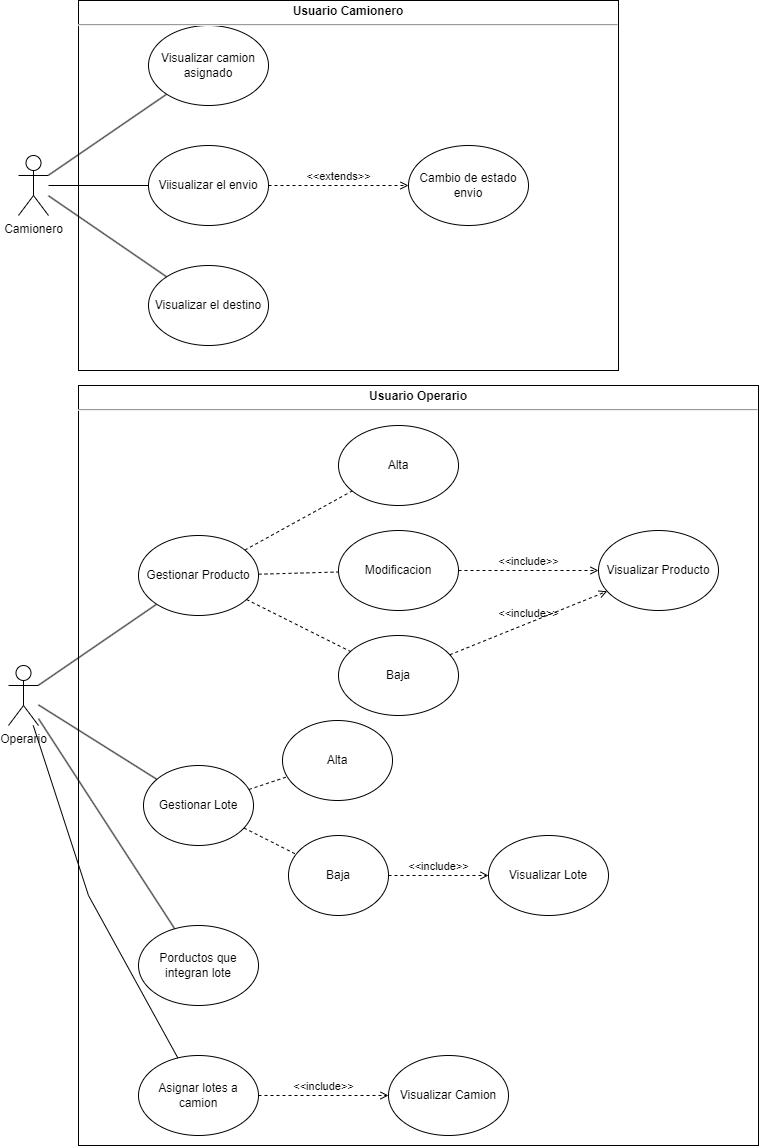

The diagram above was exported from draw.io. Its source (the exported page's mxGraphModel, read from the mxfile embedded in the PNG):
<mxGraphModel dx="1434" dy="844" grid="1" gridSize="10" guides="1" tooltips="1" connect="1" arrows="1" fold="1" page="1" pageScale="1" pageWidth="827" pageHeight="1169" math="0" shadow="0">
  <root>
    <mxCell id="0" />
    <mxCell id="1" parent="0" />
    <mxCell id="w8ymRbTC4XCtCmgdDUyY-7" value="Camionero&lt;br&gt;" style="shape=umlActor;verticalLabelPosition=bottom;verticalAlign=top;html=1;outlineConnect=0;" parent="1" vertex="1">
      <mxGeometry x="50" y="200" width="30" height="60" as="geometry" />
    </mxCell>
    <mxCell id="w8ymRbTC4XCtCmgdDUyY-12" value="Cambio de estado envio" style="ellipse;whiteSpace=wrap;html=1;" parent="1" vertex="1">
      <mxGeometry x="440" y="190" width="120" height="80" as="geometry" />
    </mxCell>
    <mxCell id="w8ymRbTC4XCtCmgdDUyY-20" value="&amp;lt;&amp;lt;extends&amp;gt;&amp;gt;" style="html=1;verticalAlign=bottom;labelBackgroundColor=none;endArrow=open;endFill=0;dashed=1;rounded=0;" parent="1" source="w8ymRbTC4XCtCmgdDUyY-27" target="w8ymRbTC4XCtCmgdDUyY-12" edge="1">
      <mxGeometry width="160" relative="1" as="geometry">
        <mxPoint x="414.0005917463202" y="512.5434977448351" as="sourcePoint" />
        <mxPoint x="477.962725019177" y="489.995508816761" as="targetPoint" />
      </mxGeometry>
    </mxCell>
    <mxCell id="w8ymRbTC4XCtCmgdDUyY-25" value="" style="endArrow=none;html=1;rounded=0;" parent="1" source="w8ymRbTC4XCtCmgdDUyY-7" target="w8ymRbTC4XCtCmgdDUyY-28" edge="1">
      <mxGeometry width="50" height="50" relative="1" as="geometry">
        <mxPoint x="110" y="250" as="sourcePoint" />
        <mxPoint x="180" y="110" as="targetPoint" />
      </mxGeometry>
    </mxCell>
    <mxCell id="w8ymRbTC4XCtCmgdDUyY-27" value="Viisualizar el envio" style="ellipse;whiteSpace=wrap;html=1;" parent="1" vertex="1">
      <mxGeometry x="180" y="190" width="120" height="80" as="geometry" />
    </mxCell>
    <mxCell id="w8ymRbTC4XCtCmgdDUyY-28" value="Visualizar camion asignado" style="ellipse;whiteSpace=wrap;html=1;" parent="1" vertex="1">
      <mxGeometry x="180" y="70" width="120" height="80" as="geometry" />
    </mxCell>
    <mxCell id="w8ymRbTC4XCtCmgdDUyY-30" value="" style="endArrow=none;html=1;rounded=0;" parent="1" source="w8ymRbTC4XCtCmgdDUyY-7" target="w8ymRbTC4XCtCmgdDUyY-27" edge="1">
      <mxGeometry width="50" height="50" relative="1" as="geometry">
        <mxPoint x="310" y="320" as="sourcePoint" />
        <mxPoint x="360" y="270" as="targetPoint" />
      </mxGeometry>
    </mxCell>
    <mxCell id="w8ymRbTC4XCtCmgdDUyY-32" value="Visualizar el destino" style="ellipse;whiteSpace=wrap;html=1;" parent="1" vertex="1">
      <mxGeometry x="180" y="310" width="120" height="80" as="geometry" />
    </mxCell>
    <mxCell id="w8ymRbTC4XCtCmgdDUyY-33" value="" style="endArrow=none;html=1;rounded=0;" parent="1" source="w8ymRbTC4XCtCmgdDUyY-7" target="w8ymRbTC4XCtCmgdDUyY-32" edge="1">
      <mxGeometry width="50" height="50" relative="1" as="geometry">
        <mxPoint x="310" y="320" as="sourcePoint" />
        <mxPoint x="360" y="270" as="targetPoint" />
      </mxGeometry>
    </mxCell>
    <mxCell id="XhrBIPnR7uGEBVEJ_C42-1" value="Operario" style="shape=umlActor;verticalLabelPosition=bottom;verticalAlign=top;html=1;outlineConnect=0;" parent="1" vertex="1">
      <mxGeometry x="40" y="710" width="30" height="60" as="geometry" />
    </mxCell>
    <mxCell id="XhrBIPnR7uGEBVEJ_C42-2" value="Visualizar Producto" style="ellipse;whiteSpace=wrap;html=1;" parent="1" vertex="1">
      <mxGeometry x="630" y="575" width="120" height="80" as="geometry" />
    </mxCell>
    <mxCell id="XhrBIPnR7uGEBVEJ_C42-4" value="" style="endArrow=none;html=1;rounded=0;" parent="1" source="XhrBIPnR7uGEBVEJ_C42-1" target="XhrBIPnR7uGEBVEJ_C42-6" edge="1">
      <mxGeometry width="50" height="50" relative="1" as="geometry">
        <mxPoint x="100" y="760" as="sourcePoint" />
        <mxPoint x="170" y="620" as="targetPoint" />
      </mxGeometry>
    </mxCell>
    <mxCell id="XhrBIPnR7uGEBVEJ_C42-5" value="Gestionar Lote" style="ellipse;whiteSpace=wrap;html=1;" parent="1" vertex="1">
      <mxGeometry x="175" y="810" width="110" height="80" as="geometry" />
    </mxCell>
    <mxCell id="XhrBIPnR7uGEBVEJ_C42-6" value="Gestionar Producto" style="ellipse;whiteSpace=wrap;html=1;" parent="1" vertex="1">
      <mxGeometry x="170" y="580" width="120" height="80" as="geometry" />
    </mxCell>
    <mxCell id="XhrBIPnR7uGEBVEJ_C42-7" value="" style="endArrow=none;html=1;rounded=0;" parent="1" source="XhrBIPnR7uGEBVEJ_C42-1" target="XhrBIPnR7uGEBVEJ_C42-5" edge="1">
      <mxGeometry width="50" height="50" relative="1" as="geometry">
        <mxPoint x="300" y="830" as="sourcePoint" />
        <mxPoint x="350" y="780" as="targetPoint" />
      </mxGeometry>
    </mxCell>
    <mxCell id="scm1Mmv4SYqOX-3d9spi-1" value="Alta" style="ellipse;whiteSpace=wrap;html=1;" parent="1" vertex="1">
      <mxGeometry x="314" y="765" width="110" height="80" as="geometry" />
    </mxCell>
    <mxCell id="scm1Mmv4SYqOX-3d9spi-2" value="Baja" style="ellipse;whiteSpace=wrap;html=1;" parent="1" vertex="1">
      <mxGeometry x="320" y="880" width="100" height="80" as="geometry" />
    </mxCell>
    <mxCell id="scm1Mmv4SYqOX-3d9spi-7" value="Alta" style="ellipse;whiteSpace=wrap;html=1;" parent="1" vertex="1">
      <mxGeometry x="370" y="470" width="120" height="80" as="geometry" />
    </mxCell>
    <mxCell id="scm1Mmv4SYqOX-3d9spi-8" value="Modificacion" style="ellipse;whiteSpace=wrap;html=1;" parent="1" vertex="1">
      <mxGeometry x="370" y="575" width="120" height="80" as="geometry" />
    </mxCell>
    <mxCell id="scm1Mmv4SYqOX-3d9spi-9" value="Baja" style="ellipse;whiteSpace=wrap;html=1;" parent="1" vertex="1">
      <mxGeometry x="370" y="680" width="120" height="80" as="geometry" />
    </mxCell>
    <mxCell id="scm1Mmv4SYqOX-3d9spi-15" value="&amp;lt;&amp;lt;include&amp;gt;&amp;gt;" style="html=1;verticalAlign=bottom;labelBackgroundColor=none;endArrow=open;endFill=0;dashed=1;rounded=0;" parent="1" source="scm1Mmv4SYqOX-3d9spi-9" target="XhrBIPnR7uGEBVEJ_C42-2" edge="1">
      <mxGeometry x="0.0056" width="160" relative="1" as="geometry">
        <mxPoint x="500" y="698" as="sourcePoint" />
        <mxPoint x="766" y="765" as="targetPoint" />
        <Array as="points" />
        <mxPoint as="offset" />
      </mxGeometry>
    </mxCell>
    <mxCell id="hwOIv3nCyyRwBFmye0TC-1" value="&lt;p style=&quot;margin: 4px 0px 0px; text-align: center;&quot;&gt;&lt;b style=&quot;border-color: var(--border-color);&quot;&gt;Usuario Camionero&lt;/b&gt;&lt;br&gt;&lt;/p&gt;&lt;hr&gt;&lt;p style=&quot;margin:0px;margin-left:8px;&quot;&gt;&lt;br&gt;&lt;/p&gt;" style="verticalAlign=top;align=left;overflow=fill;fontSize=12;fontFamily=Helvetica;html=1;whiteSpace=wrap;fillColor=none;" parent="1" vertex="1">
      <mxGeometry x="110" y="45" width="540" height="370" as="geometry" />
    </mxCell>
    <mxCell id="hwOIv3nCyyRwBFmye0TC-3" value="" style="endArrow=none;dashed=1;html=1;rounded=0;" parent="1" source="XhrBIPnR7uGEBVEJ_C42-6" target="scm1Mmv4SYqOX-3d9spi-7" edge="1">
      <mxGeometry width="50" height="50" relative="1" as="geometry">
        <mxPoint x="290" y="550" as="sourcePoint" />
        <mxPoint x="340" y="500" as="targetPoint" />
      </mxGeometry>
    </mxCell>
    <mxCell id="hwOIv3nCyyRwBFmye0TC-4" value="" style="endArrow=none;dashed=1;html=1;rounded=0;" parent="1" source="XhrBIPnR7uGEBVEJ_C42-6" target="scm1Mmv4SYqOX-3d9spi-8" edge="1">
      <mxGeometry width="50" height="50" relative="1" as="geometry">
        <mxPoint x="286" y="605" as="sourcePoint" />
        <mxPoint x="394" y="545" as="targetPoint" />
      </mxGeometry>
    </mxCell>
    <mxCell id="hwOIv3nCyyRwBFmye0TC-5" value="" style="endArrow=none;dashed=1;html=1;rounded=0;" parent="1" source="XhrBIPnR7uGEBVEJ_C42-6" target="scm1Mmv4SYqOX-3d9spi-9" edge="1">
      <mxGeometry width="50" height="50" relative="1" as="geometry">
        <mxPoint x="296" y="615" as="sourcePoint" />
        <mxPoint x="404" y="555" as="targetPoint" />
      </mxGeometry>
    </mxCell>
    <mxCell id="hwOIv3nCyyRwBFmye0TC-6" value="&amp;lt;&amp;lt;include&amp;gt;&amp;gt;" style="html=1;verticalAlign=bottom;labelBackgroundColor=none;endArrow=open;endFill=0;dashed=1;rounded=0;" parent="1" source="scm1Mmv4SYqOX-3d9spi-8" target="XhrBIPnR7uGEBVEJ_C42-2" edge="1">
      <mxGeometry width="160" relative="1" as="geometry">
        <mxPoint x="520" y="585" as="sourcePoint" />
        <mxPoint x="720" y="560" as="targetPoint" />
        <Array as="points" />
      </mxGeometry>
    </mxCell>
    <mxCell id="hwOIv3nCyyRwBFmye0TC-7" value="Porductos que integran lote" style="ellipse;whiteSpace=wrap;html=1;" parent="1" vertex="1">
      <mxGeometry x="170" y="970" width="120" height="80" as="geometry" />
    </mxCell>
    <mxCell id="hwOIv3nCyyRwBFmye0TC-8" value="Asignar lotes a camion" style="ellipse;whiteSpace=wrap;html=1;" parent="1" vertex="1">
      <mxGeometry x="170" y="1100" width="120" height="80" as="geometry" />
    </mxCell>
    <mxCell id="hwOIv3nCyyRwBFmye0TC-9" value="" style="endArrow=none;dashed=1;html=1;rounded=0;" parent="1" source="XhrBIPnR7uGEBVEJ_C42-5" target="scm1Mmv4SYqOX-3d9spi-2" edge="1">
      <mxGeometry width="50" height="50" relative="1" as="geometry">
        <mxPoint x="288" y="654" as="sourcePoint" />
        <mxPoint x="392" y="706" as="targetPoint" />
      </mxGeometry>
    </mxCell>
    <mxCell id="hwOIv3nCyyRwBFmye0TC-10" value="" style="endArrow=none;dashed=1;html=1;rounded=0;" parent="1" source="XhrBIPnR7uGEBVEJ_C42-5" target="scm1Mmv4SYqOX-3d9spi-1" edge="1">
      <mxGeometry width="50" height="50" relative="1" as="geometry">
        <mxPoint x="298" y="664" as="sourcePoint" />
        <mxPoint x="402" y="716" as="targetPoint" />
      </mxGeometry>
    </mxCell>
    <mxCell id="hwOIv3nCyyRwBFmye0TC-11" value="Visualizar Lote" style="ellipse;whiteSpace=wrap;html=1;" parent="1" vertex="1">
      <mxGeometry x="520" y="880" width="120" height="80" as="geometry" />
    </mxCell>
    <mxCell id="hwOIv3nCyyRwBFmye0TC-12" value="&amp;lt;&amp;lt;include&amp;gt;&amp;gt;" style="html=1;verticalAlign=bottom;labelBackgroundColor=none;endArrow=open;endFill=0;dashed=1;rounded=0;" parent="1" source="scm1Mmv4SYqOX-3d9spi-2" target="hwOIv3nCyyRwBFmye0TC-11" edge="1">
      <mxGeometry x="0.0056" width="160" relative="1" as="geometry">
        <mxPoint x="491" y="709" as="sourcePoint" />
        <mxPoint x="649" y="646" as="targetPoint" />
        <Array as="points" />
        <mxPoint as="offset" />
      </mxGeometry>
    </mxCell>
    <mxCell id="hwOIv3nCyyRwBFmye0TC-13" value="" style="endArrow=none;html=1;rounded=0;" parent="1" source="XhrBIPnR7uGEBVEJ_C42-1" target="hwOIv3nCyyRwBFmye0TC-7" edge="1">
      <mxGeometry width="50" height="50" relative="1" as="geometry">
        <mxPoint x="80" y="759" as="sourcePoint" />
        <mxPoint x="198" y="834" as="targetPoint" />
      </mxGeometry>
    </mxCell>
    <mxCell id="hwOIv3nCyyRwBFmye0TC-14" value="" style="endArrow=none;html=1;rounded=0;" parent="1" source="XhrBIPnR7uGEBVEJ_C42-1" target="hwOIv3nCyyRwBFmye0TC-8" edge="1">
      <mxGeometry width="50" height="50" relative="1" as="geometry">
        <mxPoint x="90" y="769" as="sourcePoint" />
        <mxPoint x="208" y="844" as="targetPoint" />
        <Array as="points">
          <mxPoint x="120" y="940" />
        </Array>
      </mxGeometry>
    </mxCell>
    <mxCell id="hwOIv3nCyyRwBFmye0TC-15" value="Visualizar Camion" style="ellipse;whiteSpace=wrap;html=1;" parent="1" vertex="1">
      <mxGeometry x="420" y="1100" width="120" height="80" as="geometry" />
    </mxCell>
    <mxCell id="hwOIv3nCyyRwBFmye0TC-16" value="&amp;lt;&amp;lt;include&amp;gt;&amp;gt;" style="html=1;verticalAlign=bottom;labelBackgroundColor=none;endArrow=open;endFill=0;dashed=1;rounded=0;" parent="1" source="hwOIv3nCyyRwBFmye0TC-8" target="hwOIv3nCyyRwBFmye0TC-15" edge="1">
      <mxGeometry x="0.0056" width="160" relative="1" as="geometry">
        <mxPoint x="430" y="930" as="sourcePoint" />
        <mxPoint x="640" y="930" as="targetPoint" />
        <Array as="points" />
        <mxPoint as="offset" />
      </mxGeometry>
    </mxCell>
    <mxCell id="qw9_Dls9ojc3tz4e6M4V-1" value="&lt;p style=&quot;margin: 4px 0px 0px; text-align: center;&quot;&gt;&lt;b style=&quot;border-color: var(--border-color);&quot;&gt;Usuario Operario&lt;/b&gt;&lt;br&gt;&lt;/p&gt;&lt;hr&gt;&lt;p style=&quot;margin:0px;margin-left:8px;&quot;&gt;&lt;br&gt;&lt;/p&gt;" style="verticalAlign=top;align=left;overflow=fill;fontSize=12;fontFamily=Helvetica;html=1;whiteSpace=wrap;fillColor=none;" vertex="1" parent="1">
      <mxGeometry x="110" y="430" width="680" height="760" as="geometry" />
    </mxCell>
  </root>
</mxGraphModel>